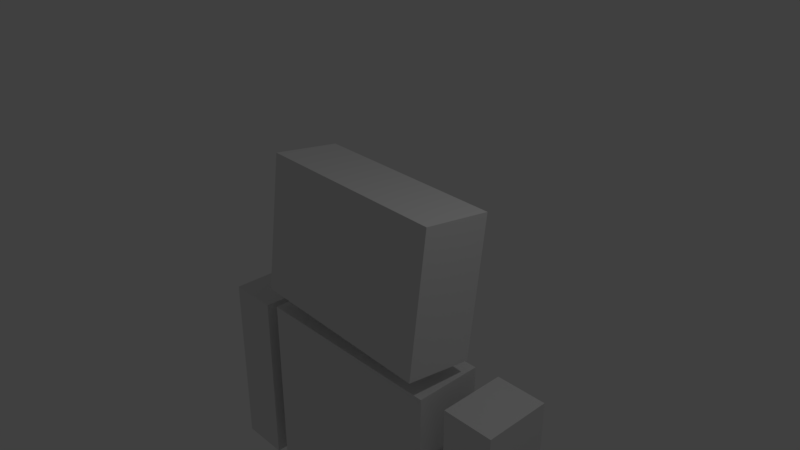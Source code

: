 # Source: bonerobot.blend  (saved by Blender 2.79.0; exported with 4.5.12 LTS)
import bpy
from mathutils import Matrix  # noqa: F401  (used for matrix-valued properties, if any)

bpy.ops.wm.read_factory_settings(use_empty=True)
scene = bpy.context.scene
scene.name = 'Scene'

# ---- collections
col_collection_1 = bpy.data.collections.new('Collection 1'); scene.collection.children.link(col_collection_1)

# ---- materials (node trees are filled in below, after node groups)
mat_material = bpy.data.materials.new('Material')
mat_material.alpha_threshold = 0.0
mat_material.use_transparent_shadow = False
mat_material.roughness = 0.5
mat_material.line_color = (0.0, 0.0, 0.0, 1.0)

# ---- material node trees

# ---- world
world_world = bpy.data.worlds.new('World'); scene.world = world_world
world_world.color = (0.05088, 0.05088, 0.05088)
world_world.use_sun_shadow = False
world_world.sun_shadow_jitter_overblur = 0.0
world_world.cycles.sampling_method = 'MANUAL'

# ---- cameras
cam_camera = bpy.data.cameras.new('Camera')
cam_camera.clip_end = 100.0
cam_camera.lens = 35.0
cam_camera.sensor_width = 32.0
cam_camera.sensor_height = 18.0
cam_camera.ortho_scale = 7.314
cam_camera.dof.focus_distance = 0.0
cam_camera.dof.aperture_fstop = 128.0

# ---- lights
light_lamp = bpy.data.lights.new('Lamp', 'POINT')
light_lamp.transmission_factor = 0.0
light_lamp.cutoff_distance = 30.0
light_lamp.energy = 100.0
light_lamp.shadow_buffer_clip_start = 1.001
light_lamp.shadow_soft_size = 0.1
light_lamp.shadow_maximum_resolution = 0.006
light_lamp.use_absolute_resolution = True

# ---- meshes
me_cube_005 = bpy.data.meshes.new('Cube.005')
me_cube_005.from_pydata([(1.0, 1.0, -1.0), (1.0, -1.0, -1.0), (-1.0, -1.0, -1.0), (-1.0, 1.0, -1.0), (1.0, 1.0, 1.0), (1.0, -1.0, 1.0), (-1.0, -1.0, 1.0), (-1.0, 1.0, 1.0)], [], [(0, 1, 2, 3), (4, 7, 6, 5), (0, 4, 5, 1), (1, 5, 6, 2), (2, 6, 7, 3), (4, 0, 3, 7)])
me_cube_005.materials.append(mat_material)
me_cube_005.use_remesh_preserve_volume = False
me_cube_005.use_remesh_preserve_attributes = False
me_cube_005.use_mirror_vertex_groups = False
me_cube_005.update()
me_cube_004 = bpy.data.meshes.new('Cube.004')
me_cube_004.from_pydata([(1.0, 1.0, -1.0), (1.0, -1.0, -1.0), (-1.0, -1.0, -1.0), (-1.0, 1.0, -1.0), (1.0, 1.0, 1.0), (1.0, -1.0, 1.0), (-1.0, -1.0, 1.0), (-1.0, 1.0, 1.0)], [], [(0, 1, 2, 3), (4, 7, 6, 5), (0, 4, 5, 1), (1, 5, 6, 2), (2, 6, 7, 3), (4, 0, 3, 7)])
me_cube_004.materials.append(mat_material)
me_cube_004.use_remesh_preserve_volume = False
me_cube_004.use_remesh_preserve_attributes = False
me_cube_004.use_mirror_vertex_groups = False
me_cube_004.update()
me_cube_003 = bpy.data.meshes.new('Cube.003')
me_cube_003.from_pydata([(1.0, 1.0, -1.0), (1.0, -1.0, -1.0), (-1.0, -1.0, -1.0), (-1.0, 1.0, -1.0), (1.0, 1.0, 1.0), (1.0, -1.0, 1.0), (-1.0, -1.0, 1.0), (-1.0, 1.0, 1.0)], [], [(0, 1, 2, 3), (4, 7, 6, 5), (0, 4, 5, 1), (1, 5, 6, 2), (2, 6, 7, 3), (4, 0, 3, 7)])
me_cube_003.materials.append(mat_material)
me_cube_003.use_remesh_preserve_volume = False
me_cube_003.use_remesh_preserve_attributes = False
me_cube_003.use_mirror_vertex_groups = False
me_cube_003.update()
me_cube_002 = bpy.data.meshes.new('Cube.002')
me_cube_002.from_pydata([(1.0, 1.0, -1.0), (1.0, -1.0, -1.0), (-1.0, -1.0, -1.0), (-1.0, 1.0, -1.0), (1.0, 1.0, 1.0), (1.0, -1.0, 1.0), (-1.0, -1.0, 1.0), (-1.0, 1.0, 1.0)], [], [(0, 1, 2, 3), (4, 7, 6, 5), (0, 4, 5, 1), (1, 5, 6, 2), (2, 6, 7, 3), (4, 0, 3, 7)])
me_cube_002.materials.append(mat_material)
me_cube_002.use_remesh_preserve_volume = False
me_cube_002.use_remesh_preserve_attributes = False
me_cube_002.use_mirror_vertex_groups = False
me_cube_002.update()
me_cube_001 = bpy.data.meshes.new('Cube.001')
me_cube_001.from_pydata([(1.0, 1.0, -1.0), (1.0, -1.0, -1.0), (-1.0, -1.0, -1.0), (-1.0, 1.0, -1.0), (1.0, 1.0, 1.0), (1.0, -1.0, 1.0), (-1.0, -1.0, 1.0), (-1.0, 1.0, 1.0)], [], [(0, 1, 2, 3), (4, 7, 6, 5), (0, 4, 5, 1), (1, 5, 6, 2), (2, 6, 7, 3), (4, 0, 3, 7)])
me_cube_001.materials.append(mat_material)
me_cube_001.use_remesh_preserve_volume = False
me_cube_001.use_remesh_preserve_attributes = False
me_cube_001.use_mirror_vertex_groups = False
me_cube_001.update()
me_cube = bpy.data.meshes.new('Cube')
me_cube.from_pydata([(1.0, 1.0, -1.0), (1.0, -1.0, -1.0), (-1.0, -1.0, -1.0), (-1.0, 1.0, -1.0), (1.0, 1.0, 1.0), (1.0, -1.0, 1.0), (-1.0, -1.0, 1.0), (-1.0, 1.0, 1.0)], [], [(0, 1, 2, 3), (4, 7, 6, 5), (0, 4, 5, 1), (1, 5, 6, 2), (2, 6, 7, 3), (4, 0, 3, 7)])
me_cube.materials.append(mat_material)
me_cube.use_remesh_preserve_volume = False
me_cube.use_remesh_preserve_attributes = False
me_cube.use_mirror_vertex_groups = False
me_cube.update()
arm_armature = bpy.data.armatures.new('Armature')  # bones are not reproduced
arm_armature_004 = bpy.data.armatures.new('Armature.004')  # bones are not reproduced
arm_armature_003 = bpy.data.armatures.new('Armature.003')  # bones are not reproduced
arm_armature_002 = bpy.data.armatures.new('Armature.002')  # bones are not reproduced
arm_armature_001 = bpy.data.armatures.new('Armature.001')  # bones are not reproduced

# ---- objects
ob_armature = bpy.data.objects.new('Armature', arm_armature)
ob_armature_004 = bpy.data.objects.new('Armature.004', arm_armature_004)
ob_armature_003 = bpy.data.objects.new('Armature.003', arm_armature_003)
ob_armature_002 = bpy.data.objects.new('Armature.002', arm_armature_002)
ob_armature_001 = bpy.data.objects.new('Armature.001', arm_armature_001)
ob_leftleg = bpy.data.objects.new('leftleg', me_cube_005)
ob_rightleg = bpy.data.objects.new('rightleg', me_cube_004)
ob_leftarm = bpy.data.objects.new('leftarm', me_cube_003)
ob_rightarm = bpy.data.objects.new('rightarm', me_cube_002)
ob_body = bpy.data.objects.new('body', me_cube_001)
ob_head = bpy.data.objects.new('head', me_cube)
ob_lamp = bpy.data.objects.new('Lamp', light_lamp)
ob_camera = bpy.data.objects.new('Camera', cam_camera)

# ---- transforms, parenting, visibility, modifiers, constraints
ob_armature.location = (-0.08923, -0.05751, -4.663)
ob_armature.lineart.crease_threshold = 0.0
ob_armature_004.parent = ob_armature
ob_armature_004.matrix_parent_inverse = Matrix(((1.0, 0.0, 0.0, 0.08923), (0.0, 1.0, 0.0, 0.05751), (0.0, 0.0, 1.0, 4.663), (0.0, 0.0, 0.0, 1.0)))
ob_armature_004.location = (1.083, 0.007556, -5.082)
ob_armature_004.rotation_euler = (0.0, -3.142, 0.0)
ob_armature_004.lineart.crease_threshold = 0.0
ob_armature_003.parent = ob_armature
ob_armature_003.matrix_parent_inverse = Matrix(((1.0, 0.0, 0.0, 0.08923), (0.0, 1.0, 0.0, 0.05751), (0.0, 0.0, 1.0, 4.663), (0.0, 0.0, 0.0, 1.0)))
ob_armature_003.location = (-1.152, 0.007556, -5.082)
ob_armature_003.rotation_euler = (0.0, -3.142, 0.0)
ob_armature_003.lineart.crease_threshold = 0.0
ob_armature_002.parent = ob_armature
ob_armature_002.matrix_parent_inverse = Matrix(((1.0, 0.0, 0.0, 0.08923), (0.0, 1.0, 0.0, 0.05751), (0.0, 0.0, 1.0, 4.663), (0.0, 0.0, 0.0, 1.0)))
ob_armature_002.location = (2.312, 0.007556, -1.296)
ob_armature_002.rotation_euler = (0.0, -3.142, 0.0)
ob_armature_002.lineart.crease_threshold = 0.0
ob_armature_001.parent = ob_armature
ob_armature_001.matrix_parent_inverse = Matrix(((1.0, 0.0, 0.0, 0.08923), (0.0, 1.0, 0.0, 0.05751), (0.0, 0.0, 1.0, 4.663), (0.0, 0.0, 0.0, 1.0)))
ob_armature_001.location = (-2.084, 0.007556, -1.296)
ob_armature_001.rotation_euler = (0.0, -3.142, 0.0)
ob_armature_001.lineart.crease_threshold = 0.0
ob_leftleg.parent = ob_armature
ob_leftleg.matrix_parent_inverse = Matrix(((1.0, 0.0, 0.0, 0.08923), (0.0, 1.0, 0.0, 0.05751), (0.0, 0.0, 1.0, 4.663), (0.0, 0.0, 0.0, 1.0)))
ob_leftleg.location = (1.057, 0.0, -6.351)
ob_leftleg.scale = (0.3674, 0.4886, 1.344)
ob_leftleg.lock_rotations_4d = False
ob_leftleg.empty_display_type = 'ARROWS'
ob_leftleg.lineart.crease_threshold = 0.0
_vg = ob_leftleg.vertex_groups.new(name='Bone')
_vg.add([0, 1, 2, 3, 4, 5, 6, 7], 1.0, 'REPLACE')
_vg = ob_leftleg.vertex_groups.new(name='Bone.001')
_m = ob_leftleg.modifiers.new('Armature', 'ARMATURE')
_m.object = ob_armature
ob_rightleg.parent = ob_armature
ob_rightleg.matrix_parent_inverse = Matrix(((1.0, 0.0, 0.0, 0.08923), (0.0, 1.0, 0.0, 0.05751), (0.0, 0.0, 1.0, 4.663), (0.0, 0.0, 0.0, 1.0)))
ob_rightleg.location = (-1.062, 0.0, -6.351)
ob_rightleg.scale = (0.3674, 0.4886, 1.344)
ob_rightleg.lock_rotations_4d = False
ob_rightleg.empty_display_type = 'ARROWS'
ob_rightleg.lineart.crease_threshold = 0.0
_vg = ob_rightleg.vertex_groups.new(name='Bone')
_vg.add([0, 1, 2, 3, 4, 5, 6, 7], 1.0, 'REPLACE')
_vg = ob_rightleg.vertex_groups.new(name='Bone.001')
_m = ob_rightleg.modifiers.new('Armature', 'ARMATURE')
_m.object = ob_armature
ob_leftarm.parent = ob_armature
ob_leftarm.matrix_parent_inverse = Matrix(((1.0, 0.0, 0.0, 0.08923), (0.0, 1.0, 0.0, 0.05751), (0.0, 0.0, 1.0, 4.663), (0.0, 0.0, 0.0, 1.0)))
ob_leftarm.location = (2.128, 0.09944, -2.63)
ob_leftarm.scale = (0.3674, 0.4886, 1.344)
ob_leftarm.lock_rotations_4d = False
ob_leftarm.empty_display_type = 'ARROWS'
ob_leftarm.lineart.crease_threshold = 0.0
_vg = ob_leftarm.vertex_groups.new(name='Bone')
for _i, _w in zip([0, 1, 2, 3, 4, 5, 6, 7], [0.7557, 0.7366, 0.6978, 0.7372, 0.5759, 0.5666, 0.5748, 0.5849]): _vg.add([_i], _w, 'REPLACE')
_vg = ob_leftarm.vertex_groups.new(name='Bone.001')
for _i, _w in zip([0, 1, 2, 3, 4, 5, 6, 7], [0.2443, 0.2634, 0.3022, 0.2628, 0.4241, 0.4334, 0.4252, 0.4151]): _vg.add([_i], _w, 'REPLACE')
_m = ob_leftarm.modifiers.new('Armature', 'ARMATURE')
_m.object = ob_armature
ob_rightarm.parent = ob_armature
ob_rightarm.matrix_parent_inverse = Matrix(((1.0, 0.0, 0.0, 0.08923), (0.0, 1.0, 0.0, 0.05751), (0.0, 0.0, 1.0, 4.663), (0.0, 0.0, 0.0, 1.0)))
ob_rightarm.location = (-2.064, 0.0, -2.678)
ob_rightarm.scale = (0.3674, 0.4886, 1.344)
ob_rightarm.lock_rotations_4d = False
ob_rightarm.empty_display_type = 'ARROWS'
ob_rightarm.lineart.crease_threshold = 0.0
_vg = ob_rightarm.vertex_groups.new(name='Bone')
for _i, _w in zip([0, 1, 2, 3, 4, 5, 6, 7], [0.877, 0.9175, 0.93, 0.9142, 0.9591, 0.9585, 0.9626, 0.9638]): _vg.add([_i], _w, 'REPLACE')
_vg = ob_rightarm.vertex_groups.new(name='Bone.001')
for _i, _w in zip([0, 1, 2, 3, 4, 5, 6, 7], [0.123, 0.08255, 0.07002, 0.08578, 0.03183, 0.03291, 0.02478, 0.02238]): _vg.add([_i], _w, 'REPLACE')
_m = ob_rightarm.modifiers.new('Armature', 'ARMATURE')
_m.object = ob_armature
ob_body.parent = ob_armature
ob_body.matrix_parent_inverse = Matrix(((1.0, 0.0, 0.0, 0.08923), (0.0, 1.0, 0.0, 0.05751), (0.0, 0.0, 1.0, 4.663), (0.0, 0.0, 0.0, 1.0)))
ob_body.location = (0.0, 0.0, -3.009)
ob_body.scale = (1.462, 0.4886, 1.758)
ob_body.lock_rotations_4d = False
ob_body.empty_display_type = 'ARROWS'
ob_body.lineart.crease_threshold = 0.0
_vg = ob_body.vertex_groups.new(name='Bone')
for _i, _w in zip([0, 1, 2, 3, 4, 5, 6, 7], [0.9583, 0.9557, 0.9917, 0.9917, 0.5633, 0.5494, 0.9474, 0.956]): _vg.add([_i], _w, 'REPLACE')
_vg = ob_body.vertex_groups.new(name='Bone.001')
for _i, _w in zip([0, 1, 4, 5, 6, 7], [0.03345, 0.03862, 0.4367, 0.4506, 0.0526, 0.03799]): _vg.add([_i], _w, 'REPLACE')
_m = ob_body.modifiers.new('Armature', 'ARMATURE')
_m.object = ob_armature
ob_head.parent = ob_armature
ob_head.matrix_parent_inverse = Matrix(((1.0, 0.0, 0.0, 0.08923), (0.0, 1.0, 0.0, 0.05751), (0.0, 0.0, 1.0, 4.663), (0.0, 0.0, 0.0, 1.0)))
ob_head.location = (0.0, 0.0, 0.0)
ob_head.rotation_euler = (-0.1204, 0.0, -0.0384)
ob_head.scale = (1.462, 0.4886, 1.0)
ob_head.lock_rotations_4d = False
ob_head.empty_display_type = 'ARROWS'
ob_head.lineart.crease_threshold = 0.0
_vg = ob_head.vertex_groups.new(name='Bone')
_vg = ob_head.vertex_groups.new(name='Bone.001')
_vg.add([0, 1, 2, 3, 4, 5, 6, 7], 1.0, 'REPLACE')
_m = ob_head.modifiers.new('Armature', 'ARMATURE')
_m.object = ob_armature
ob_lamp.location = (4.076, 1.005, 5.904)
ob_lamp.rotation_euler = (0.6503, 0.05522, 1.866)
ob_lamp.lock_rotations_4d = False
ob_lamp.empty_display_type = 'ARROWS'
ob_lamp.color = (0.0, 0.0, 0.0, 0.0)
ob_lamp.lineart.crease_threshold = 0.0
ob_camera.location = (7.481, -6.508, 5.344)
ob_camera.rotation_euler = (1.109, 0.0, 0.8149)
ob_camera.lock_rotations_4d = False
ob_camera.empty_display_type = 'ARROWS'
ob_camera.color = (0.0, 0.0, 0.0, 0.0)
ob_camera.display_type = 'WIRE'
ob_camera.lineart.crease_threshold = 0.0

# ---- collection membership
col_collection_1.objects.link(ob_armature)
col_collection_1.objects.link(ob_armature_004)
col_collection_1.objects.link(ob_armature_003)
col_collection_1.objects.link(ob_armature_002)
col_collection_1.objects.link(ob_armature_001)
col_collection_1.objects.link(ob_leftleg)
col_collection_1.objects.link(ob_rightleg)
col_collection_1.objects.link(ob_leftarm)
col_collection_1.objects.link(ob_rightarm)
col_collection_1.objects.link(ob_body)
col_collection_1.objects.link(ob_head)
col_collection_1.objects.link(ob_lamp)
col_collection_1.objects.link(ob_camera)

# ---- scene / render settings (as saved in the file)
scene.camera = ob_camera
scene.frame_start = 1; scene.frame_end = 250; scene.frame_set(1)
scene.render.engine = 'BLENDER_EEVEE_NEXT'
scene.render.resolution_percentage = 50
scene.render.dither_intensity = 0.0
scene.cycles.use_denoising = False
scene.cycles.samples = 128
scene.cycles.sampling_pattern = 'TABULATED_SOBOL'
scene.cycles.use_adaptive_sampling = False
scene.cycles.use_light_tree = False
scene.cycles.blur_glossy = 0.0
scene.cycles.sample_clamp_indirect = 0.0
scene.view_settings.view_transform = 'Standard'
bpy.context.view_layer.update()
